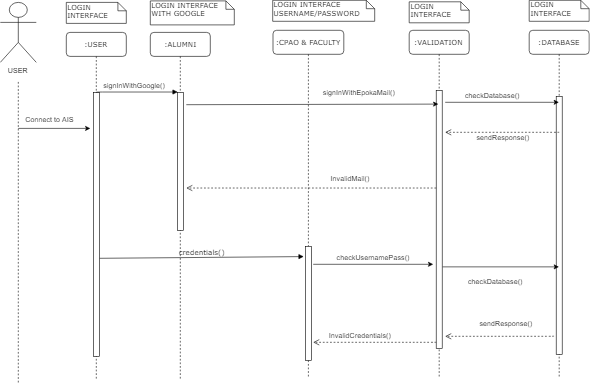

The diagram above was exported from draw.io. Its source (the exported page's mxGraphModel, read from the mxfile embedded in the PNG):
<mxGraphModel dx="1200" dy="1471" grid="1" gridSize="10" guides="1" tooltips="1" connect="1" arrows="1" fold="1" page="1" pageScale="1" pageWidth="1100" pageHeight="850" background="#ffffff" math="0" shadow="0">
  <root>
    <mxCell id="0" />
    <mxCell id="1" parent="0" />
    <mxCell id="4vHjAFMe-0f_OTMldnhO-42" value=":ALUMNI" style="shape=umlLifeline;perimeter=lifelinePerimeter;whiteSpace=wrap;html=1;container=1;collapsible=0;recursiveResize=0;outlineConnect=0;rounded=1;shadow=0;comic=0;labelBackgroundColor=none;strokeColor=#000000;strokeWidth=1;fillColor=#FFFFFF;fontFamily=Verdana;fontSize=12;fontColor=#000000;align=center;" vertex="1" parent="1">
      <mxGeometry x="250" y="52.5" width="100" height="580" as="geometry" />
    </mxCell>
    <mxCell id="4vHjAFMe-0f_OTMldnhO-43" value="" style="html=1;points=[];perimeter=orthogonalPerimeter;rounded=0;shadow=0;comic=0;labelBackgroundColor=none;strokeColor=#000000;strokeWidth=1;fillColor=#FFFFFF;fontFamily=Verdana;fontSize=12;fontColor=#000000;align=center;" vertex="1" parent="4vHjAFMe-0f_OTMldnhO-42">
      <mxGeometry x="45" y="100" width="10" height="230" as="geometry" />
    </mxCell>
    <mxCell id="4vHjAFMe-0f_OTMldnhO-46" value=":CPAO &amp;amp; FACULTY" style="shape=umlLifeline;perimeter=lifelinePerimeter;whiteSpace=wrap;html=1;container=1;collapsible=0;recursiveResize=0;outlineConnect=0;rounded=1;shadow=0;comic=0;labelBackgroundColor=none;strokeColor=#000000;strokeWidth=1;fillColor=#FFFFFF;fontFamily=Verdana;fontSize=12;fontColor=#000000;align=center;" vertex="1" parent="1">
      <mxGeometry x="454.5" y="49" width="118" height="580" as="geometry" />
    </mxCell>
    <mxCell id="4vHjAFMe-0f_OTMldnhO-47" value="" style="html=1;points=[];perimeter=orthogonalPerimeter;rounded=0;shadow=0;comic=0;labelBackgroundColor=none;strokeColor=#000000;strokeWidth=1;fillColor=#FFFFFF;fontFamily=Verdana;fontSize=12;fontColor=#000000;align=center;" vertex="1" parent="4vHjAFMe-0f_OTMldnhO-46">
      <mxGeometry x="54" y="360" width="10" height="190" as="geometry" />
    </mxCell>
    <mxCell id="4vHjAFMe-0f_OTMldnhO-48" value=":VALIDATION" style="shape=umlLifeline;perimeter=lifelinePerimeter;whiteSpace=wrap;html=1;container=1;collapsible=0;recursiveResize=0;outlineConnect=0;rounded=1;shadow=0;comic=0;labelBackgroundColor=none;strokeColor=#000000;strokeWidth=1;fillColor=#FFFFFF;fontFamily=Verdana;fontSize=12;fontColor=#000000;align=center;" vertex="1" parent="1">
      <mxGeometry x="681.5" y="49" width="100" height="580" as="geometry" />
    </mxCell>
    <mxCell id="4vHjAFMe-0f_OTMldnhO-49" value="" style="html=1;points=[];perimeter=orthogonalPerimeter;rounded=0;shadow=0;comic=0;labelBackgroundColor=none;strokeColor=#000000;strokeWidth=1;fillColor=#FFFFFF;fontFamily=Verdana;fontSize=12;fontColor=#000000;align=center;" vertex="1" parent="4vHjAFMe-0f_OTMldnhO-48">
      <mxGeometry x="45" y="100" width="10" height="430" as="geometry" />
    </mxCell>
    <mxCell id="4vHjAFMe-0f_OTMldnhO-50" value=":USER" style="shape=umlLifeline;perimeter=lifelinePerimeter;whiteSpace=wrap;html=1;container=1;collapsible=0;recursiveResize=0;outlineConnect=0;rounded=1;shadow=0;comic=0;labelBackgroundColor=none;strokeColor=#000000;strokeWidth=1;fillColor=#FFFFFF;fontFamily=Verdana;fontSize=12;fontColor=#000000;align=center;" vertex="1" parent="1">
      <mxGeometry x="110" y="52.5" width="100" height="580" as="geometry" />
    </mxCell>
    <mxCell id="4vHjAFMe-0f_OTMldnhO-51" value="" style="html=1;points=[];perimeter=orthogonalPerimeter;rounded=0;shadow=0;comic=0;labelBackgroundColor=none;strokeColor=#000000;strokeWidth=1;fillColor=#FFFFFF;fontFamily=Verdana;fontSize=12;fontColor=#000000;align=center;" vertex="1" parent="4vHjAFMe-0f_OTMldnhO-50">
      <mxGeometry x="45" y="100" width="10" height="440" as="geometry" />
    </mxCell>
    <mxCell id="4vHjAFMe-0f_OTMldnhO-52" value="" style="html=1;verticalAlign=bottom;endArrow=block;entryX=0;entryY=0;labelBackgroundColor=none;fontFamily=Verdana;fontSize=12;edgeStyle=elbowEdgeStyle;elbow=vertical;" edge="1" parent="1" source="4vHjAFMe-0f_OTMldnhO-51" target="4vHjAFMe-0f_OTMldnhO-43">
      <mxGeometry relative="1" as="geometry">
        <mxPoint x="230" y="162.5" as="sourcePoint" />
      </mxGeometry>
    </mxCell>
    <mxCell id="4vHjAFMe-0f_OTMldnhO-54" value="LOGIN&lt;br&gt;INTERFACE&lt;br&gt;" style="shape=note;whiteSpace=wrap;html=1;size=14;verticalAlign=top;align=left;spacingTop=-6;rounded=0;shadow=0;comic=0;labelBackgroundColor=none;strokeColor=#000000;strokeWidth=1;fillColor=#FFFFFF;fontFamily=Verdana;fontSize=12;fontColor=#000000;" vertex="1" parent="1">
      <mxGeometry x="110" y="2.5" width="100" height="35" as="geometry" />
    </mxCell>
    <mxCell id="4vHjAFMe-0f_OTMldnhO-55" value="LOGIN INTERFACE WITH GOOGLE" style="shape=note;whiteSpace=wrap;html=1;size=14;verticalAlign=top;align=left;spacingTop=-6;rounded=0;shadow=0;comic=0;labelBackgroundColor=none;strokeColor=#000000;strokeWidth=1;fillColor=#FFFFFF;fontFamily=Verdana;fontSize=12;fontColor=#000000;" vertex="1" parent="1">
      <mxGeometry x="250" width="140" height="40" as="geometry" />
    </mxCell>
    <mxCell id="4vHjAFMe-0f_OTMldnhO-57" value="LOGIN INTERFACE&lt;br&gt;USERNAME/PASSWORD&lt;br&gt;" style="shape=note;whiteSpace=wrap;html=1;size=14;verticalAlign=top;align=left;spacingTop=-6;rounded=0;shadow=0;comic=0;labelBackgroundColor=none;strokeColor=#000000;strokeWidth=1;fillColor=#FFFFFF;fontFamily=Verdana;fontSize=12;fontColor=#000000;" vertex="1" parent="1">
      <mxGeometry x="454" y="-1" width="170" height="35" as="geometry" />
    </mxCell>
    <mxCell id="4vHjAFMe-0f_OTMldnhO-58" value="LOGIN&lt;br&gt;INTERFACE&lt;br&gt;" style="shape=note;whiteSpace=wrap;html=1;size=14;verticalAlign=top;align=left;spacingTop=-6;rounded=0;shadow=0;comic=0;labelBackgroundColor=none;strokeColor=#000000;strokeWidth=1;fillColor=#FFFFFF;fontFamily=Verdana;fontSize=12;fontColor=#000000;" vertex="1" parent="1">
      <mxGeometry x="681.5" y="1.5" width="100" height="35" as="geometry" />
    </mxCell>
    <mxCell id="4vHjAFMe-0f_OTMldnhO-59" value="signInWithGoogle()" style="text;html=1;resizable=0;points=[];autosize=1;align=left;verticalAlign=top;spacingTop=-4;" vertex="1" parent="1">
      <mxGeometry x="170" y="132.5" width="120" height="20" as="geometry" />
    </mxCell>
    <mxCell id="4vHjAFMe-0f_OTMldnhO-60" value="LOGIN INTERFACE&lt;br&gt;" style="shape=note;whiteSpace=wrap;html=1;size=14;verticalAlign=top;align=left;spacingTop=-6;rounded=0;shadow=0;comic=0;labelBackgroundColor=none;strokeColor=#000000;strokeWidth=1;fillColor=#FFFFFF;fontFamily=Verdana;fontSize=12;fontColor=#000000;" vertex="1" parent="1">
      <mxGeometry x="881.5" y="-1" width="100" height="35" as="geometry" />
    </mxCell>
    <mxCell id="4vHjAFMe-0f_OTMldnhO-61" value=":DATABASE" style="shape=umlLifeline;perimeter=lifelinePerimeter;whiteSpace=wrap;html=1;container=1;collapsible=0;recursiveResize=0;outlineConnect=0;rounded=1;shadow=0;comic=0;labelBackgroundColor=none;strokeColor=#000000;strokeWidth=1;fillColor=#FFFFFF;fontFamily=Verdana;fontSize=12;fontColor=#000000;align=center;" vertex="1" parent="1">
      <mxGeometry x="881.5" y="49" width="100" height="580" as="geometry" />
    </mxCell>
    <mxCell id="4vHjAFMe-0f_OTMldnhO-62" value="" style="html=1;points=[];perimeter=orthogonalPerimeter;rounded=0;shadow=0;comic=0;labelBackgroundColor=none;strokeColor=#000000;strokeWidth=1;fillColor=#FFFFFF;fontFamily=Verdana;fontSize=12;fontColor=#000000;align=center;" vertex="1" parent="4vHjAFMe-0f_OTMldnhO-61">
      <mxGeometry x="45" y="110" width="10" height="430" as="geometry" />
    </mxCell>
    <mxCell id="4vHjAFMe-0f_OTMldnhO-63" value="USER" style="shape=umlActor;verticalLabelPosition=bottom;labelBackgroundColor=#ffffff;verticalAlign=top;html=1;outlineConnect=0;" vertex="1" parent="1">
      <mxGeometry y="2.5" width="60" height="100" as="geometry" />
    </mxCell>
    <mxCell id="4vHjAFMe-0f_OTMldnhO-64" value="" style="endArrow=none;dashed=1;html=1;" edge="1" parent="1">
      <mxGeometry width="50" height="50" relative="1" as="geometry">
        <mxPoint x="30" y="636.0294117647059" as="sourcePoint" />
        <mxPoint x="30" y="132.5" as="targetPoint" />
      </mxGeometry>
    </mxCell>
    <mxCell id="4vHjAFMe-0f_OTMldnhO-65" value="" style="endArrow=classic;html=1;" edge="1" parent="1">
      <mxGeometry width="50" height="50" relative="1" as="geometry">
        <mxPoint x="30" y="212.5" as="sourcePoint" />
        <mxPoint x="150" y="212.5" as="targetPoint" />
      </mxGeometry>
    </mxCell>
    <mxCell id="4vHjAFMe-0f_OTMldnhO-66" value="Connect to AIS" style="text;html=1;resizable=0;points=[];autosize=1;align=left;verticalAlign=top;spacingTop=-4;" vertex="1" parent="1">
      <mxGeometry x="40" y="188.5" width="100" height="20" as="geometry" />
    </mxCell>
    <mxCell id="4vHjAFMe-0f_OTMldnhO-68" value="" style="html=1;verticalAlign=bottom;endArrow=open;dashed=1;endSize=8;labelBackgroundColor=none;fontFamily=Verdana;fontSize=12;edgeStyle=elbowEdgeStyle;elbow=vertical;entryX=1.5;entryY=0.693;entryDx=0;entryDy=0;entryPerimeter=0;" edge="1" parent="1" source="4vHjAFMe-0f_OTMldnhO-49" target="4vHjAFMe-0f_OTMldnhO-43">
      <mxGeometry x="0.3203" y="-12" relative="1" as="geometry">
        <mxPoint x="320" y="312" as="targetPoint" />
        <Array as="points" />
        <mxPoint x="840" y="312.5" as="sourcePoint" />
        <mxPoint as="offset" />
      </mxGeometry>
    </mxCell>
    <mxCell id="4vHjAFMe-0f_OTMldnhO-69" value="InvalidMail()" style="text;html=1;resizable=0;points=[];autosize=1;align=left;verticalAlign=top;spacingTop=-4;" vertex="1" parent="1">
      <mxGeometry x="549" y="287" width="80" height="20" as="geometry" />
    </mxCell>
    <mxCell id="4vHjAFMe-0f_OTMldnhO-70" value="InvalidCredentials()" style="text;html=1;resizable=0;points=[];autosize=1;align=left;verticalAlign=top;spacingTop=-4;" vertex="1" parent="1">
      <mxGeometry x="545.5" y="549" width="120" height="20" as="geometry" />
    </mxCell>
    <mxCell id="4vHjAFMe-0f_OTMldnhO-71" value="credentials()" style="html=1;verticalAlign=bottom;endArrow=block;entryX=-0.271;entryY=0.092;labelBackgroundColor=none;fontFamily=Verdana;fontSize=12;entryDx=0;entryDy=0;entryPerimeter=0;exitX=1.071;exitY=0.628;exitDx=0;exitDy=0;exitPerimeter=0;" edge="1" parent="1" source="4vHjAFMe-0f_OTMldnhO-51" target="4vHjAFMe-0f_OTMldnhO-47">
      <mxGeometry relative="1" as="geometry">
        <mxPoint x="199.5" y="412.92857142857156" as="sourcePoint" />
      </mxGeometry>
    </mxCell>
    <mxCell id="4vHjAFMe-0f_OTMldnhO-72" value="" style="html=1;verticalAlign=bottom;endArrow=open;dashed=1;endSize=8;labelBackgroundColor=none;fontFamily=Verdana;fontSize=12;edgeStyle=elbowEdgeStyle;elbow=vertical;" edge="1" parent="1">
      <mxGeometry x="0.3203" y="-12" relative="1" as="geometry">
        <mxPoint x="521.5" y="569" as="targetPoint" />
        <Array as="points" />
        <mxPoint x="726.5" y="568.9285714285716" as="sourcePoint" />
        <mxPoint as="offset" />
      </mxGeometry>
    </mxCell>
    <mxCell id="4vHjAFMe-0f_OTMldnhO-73" value="" style="endArrow=classic;html=1;" edge="1" parent="1">
      <mxGeometry width="50" height="50" relative="1" as="geometry">
        <mxPoint x="310" y="173" as="sourcePoint" />
        <mxPoint x="730" y="172" as="targetPoint" />
      </mxGeometry>
    </mxCell>
    <mxCell id="4vHjAFMe-0f_OTMldnhO-74" value="signInWithEpokaMail()" style="text;html=1;resizable=0;points=[];autosize=1;align=left;verticalAlign=top;spacingTop=-4;" vertex="1" parent="1">
      <mxGeometry x="535.5" y="144" width="140" height="20" as="geometry" />
    </mxCell>
    <mxCell id="4vHjAFMe-0f_OTMldnhO-75" value="" style="endArrow=classic;html=1;" edge="1" parent="1" target="4vHjAFMe-0f_OTMldnhO-61">
      <mxGeometry width="50" height="50" relative="1" as="geometry">
        <mxPoint x="741.5" y="169" as="sourcePoint" />
        <mxPoint x="841.5" y="189" as="targetPoint" />
      </mxGeometry>
    </mxCell>
    <mxCell id="4vHjAFMe-0f_OTMldnhO-76" value="checkDatabase()" style="text;html=1;resizable=0;points=[];autosize=1;align=left;verticalAlign=top;spacingTop=-4;" vertex="1" parent="1">
      <mxGeometry x="772.5" y="148" width="110" height="20" as="geometry" />
    </mxCell>
    <mxCell id="4vHjAFMe-0f_OTMldnhO-77" value="" style="html=1;verticalAlign=bottom;endArrow=open;dashed=1;endSize=8;labelBackgroundColor=none;fontFamily=Verdana;fontSize=12;edgeStyle=elbowEdgeStyle;elbow=vertical;" edge="1" parent="1">
      <mxGeometry x="0.3203" y="-12" relative="1" as="geometry">
        <mxPoint x="741.5" y="219" as="targetPoint" />
        <Array as="points" />
        <mxPoint x="931.5" y="218.92857142857156" as="sourcePoint" />
        <mxPoint as="offset" />
      </mxGeometry>
    </mxCell>
    <mxCell id="4vHjAFMe-0f_OTMldnhO-78" value="sendResponse()" style="text;html=1;resizable=0;points=[];autosize=1;align=left;verticalAlign=top;spacingTop=-4;" vertex="1" parent="1">
      <mxGeometry x="791.5" y="219" width="100" height="20" as="geometry" />
    </mxCell>
    <mxCell id="4vHjAFMe-0f_OTMldnhO-79" value="" style="endArrow=classic;html=1;" edge="1" parent="1">
      <mxGeometry width="50" height="50" relative="1" as="geometry">
        <mxPoint x="521.5" y="439" as="sourcePoint" />
        <mxPoint x="721.5" y="439" as="targetPoint" />
      </mxGeometry>
    </mxCell>
    <mxCell id="4vHjAFMe-0f_OTMldnhO-80" value="checkUsernamePass()" style="text;html=1;resizable=0;points=[];autosize=1;align=left;verticalAlign=top;spacingTop=-4;" vertex="1" parent="1">
      <mxGeometry x="559" y="418" width="140" height="20" as="geometry" />
    </mxCell>
    <mxCell id="4vHjAFMe-0f_OTMldnhO-81" value="checkDatabase()" style="text;html=1;resizable=0;points=[];autosize=1;align=left;verticalAlign=top;spacingTop=-4;" vertex="1" parent="1">
      <mxGeometry x="778" y="458.5" width="110" height="20" as="geometry" />
    </mxCell>
    <mxCell id="4vHjAFMe-0f_OTMldnhO-82" value="sendResponse()" style="text;html=1;resizable=0;points=[];autosize=1;align=left;verticalAlign=top;spacingTop=-4;" vertex="1" parent="1">
      <mxGeometry x="797" y="529.5" width="100" height="20" as="geometry" />
    </mxCell>
    <mxCell id="4vHjAFMe-0f_OTMldnhO-83" value="" style="endArrow=classic;html=1;exitX=1.071;exitY=0.685;exitDx=0;exitDy=0;exitPerimeter=0;" edge="1" parent="1" source="4vHjAFMe-0f_OTMldnhO-49" target="4vHjAFMe-0f_OTMldnhO-61">
      <mxGeometry width="50" height="50" relative="1" as="geometry">
        <mxPoint x="771.5" y="429" as="sourcePoint" />
        <mxPoint x="821.5" y="379" as="targetPoint" />
      </mxGeometry>
    </mxCell>
    <mxCell id="4vHjAFMe-0f_OTMldnhO-84" value="" style="html=1;verticalAlign=bottom;endArrow=open;dashed=1;endSize=8;labelBackgroundColor=none;fontFamily=Verdana;fontSize=12;edgeStyle=elbowEdgeStyle;elbow=vertical;" edge="1" parent="1">
      <mxGeometry x="0.3203" y="-12" relative="1" as="geometry">
        <mxPoint x="741.5" y="559" as="targetPoint" />
        <Array as="points" />
        <mxPoint x="922.5" y="558.4285714285717" as="sourcePoint" />
        <mxPoint as="offset" />
      </mxGeometry>
    </mxCell>
  </root>
</mxGraphModel>